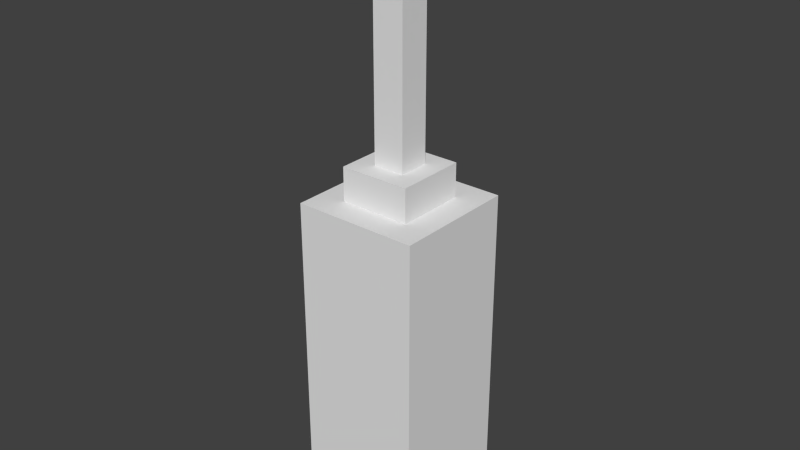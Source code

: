 # Source: dummySave.blend  (saved by Blender 2.76.0; exported with 4.5.12 LTS)
import bpy
from mathutils import Matrix  # noqa: F401  (used for matrix-valued properties, if any)

bpy.ops.wm.read_factory_settings(use_empty=True)
scene = bpy.context.scene
scene.name = 'Scene'

# ---- collections
col_collection_1 = bpy.data.collections.new('Collection 1'); scene.collection.children.link(col_collection_1)

# ---- world
world_world = bpy.data.worlds.new('World'); scene.world = world_world
world_world.color = (0.05088, 0.05088, 0.05088)
world_world.use_sun_shadow = False
world_world.sun_shadow_jitter_overblur = 0.0
world_world.cycles.sampling_method = 'MANUAL'
world_world.cycles.sample_map_resolution = 256

# ---- meshes
me_cube_001 = bpy.data.meshes.new('Cube.001')
me_cube_001.from_pydata([(-1.0, -1.0, -30.36), (-1.0, -1.0, 1.0), (-1.0, 1.0, -30.36), (-1.0, 1.0, 1.0), (1.0, -1.0, -30.36), (1.0, -1.0, 1.0), (1.0, 1.0, -30.36), (1.0, 1.0, 1.0), (-0.5628, -0.5628, 1.0), (-0.5628, 0.5628, 1.0), (0.5628, -0.5628, 1.0), (0.5628, 0.5628, 1.0), (-0.5628, -0.5628, 4.297), (-0.5628, 0.5628, 4.297), (0.5628, -0.5628, 4.297), (0.5628, 0.5628, 4.297), (-0.2504, -0.2504, 4.297), (-0.2504, 0.2504, 4.297), (0.2504, -0.2504, 4.297), (0.2504, 0.2504, 4.297), (-0.2504, -0.2504, 27.32), (-0.2504, 0.2504, 27.32), (0.2504, -0.2504, 27.32), (0.2504, 0.2504, 27.32)], [], [(1, 3, 2, 0), (3, 7, 6, 2), (7, 5, 4, 6), (5, 1, 0, 4), (0, 2, 6, 4), (1, 5, 10, 8), (7, 3, 9, 11), (5, 7, 11, 10), (3, 1, 8, 9), (8, 10, 14, 12), (11, 9, 13, 15), (10, 11, 15, 14), (9, 8, 12, 13), (15, 13, 17, 19), (14, 15, 19, 18), (13, 12, 16, 17), (12, 14, 18, 16), (18, 19, 23, 22), (17, 16, 20, 21), (16, 18, 22, 20), (19, 17, 21, 23)])
me_cube_001.use_remesh_preserve_volume = False
me_cube_001.use_remesh_preserve_attributes = False
me_cube_001.use_mirror_vertex_groups = False
me_cube_001.update()

# ---- objects
ob_cube = bpy.data.objects.new('Cube', me_cube_001)

# ---- transforms, parenting, visibility, modifiers, constraints
ob_cube.location = (0.0, 0.0, 0.0)
ob_cube.scale = (1.0, 1.0, 0.1637)
ob_cube.lineart.crease_threshold = 0.0

# ---- collection membership
col_collection_1.objects.link(ob_cube)

# ---- scene / render settings (as saved in the file)
scene.frame_start = 1; scene.frame_end = 250; scene.frame_set(1)
scene.render.engine = 'BLENDER_EEVEE_NEXT'
scene.render.resolution_percentage = 50
scene.render.dither_intensity = 0.0
scene.cycles.use_denoising = False
scene.cycles.samples = 10
scene.cycles.sampling_pattern = 'TABULATED_SOBOL'
scene.cycles.light_sampling_threshold = 0.0
scene.cycles.use_adaptive_sampling = False
scene.cycles.use_light_tree = False
scene.cycles.blur_glossy = 0.0
scene.cycles.pixel_filter_type = 'GAUSSIAN'
scene.cycles.sample_clamp_indirect = 0.0
scene.view_settings.view_transform = 'Standard'
bpy.context.view_layer.update()

# ---- added for rendering (the .blend has no active camera and no usable light): camera, sun
cam_auto = bpy.data.cameras.new('AutoCamera')
cam_auto.lens = 50.0
cam_auto.sensor_width = 36.0
cam_auto.clip_end = 1000.0
ob_auto_camera = bpy.data.objects.new('AutoCamera', cam_auto)
scene.collection.objects.link(ob_auto_camera)
ob_auto_camera.location = (9.12248, -10.947, 7.04905)
ob_auto_camera.rotation_euler = (1.09748, -7.21219e-08, 0.694738)
scene.camera = ob_auto_camera
light_auto_sun = bpy.data.lights.new('AutoSun', 'SUN')
light_auto_sun.energy = 3.0
light_auto_sun.angle = 0.0523599
ob_auto_sun = bpy.data.objects.new('AutoSun', light_auto_sun)
scene.collection.objects.link(ob_auto_sun)
ob_auto_sun.rotation_euler = (0.872665, 0.174533, 0.523599)
bpy.context.view_layer.update()
